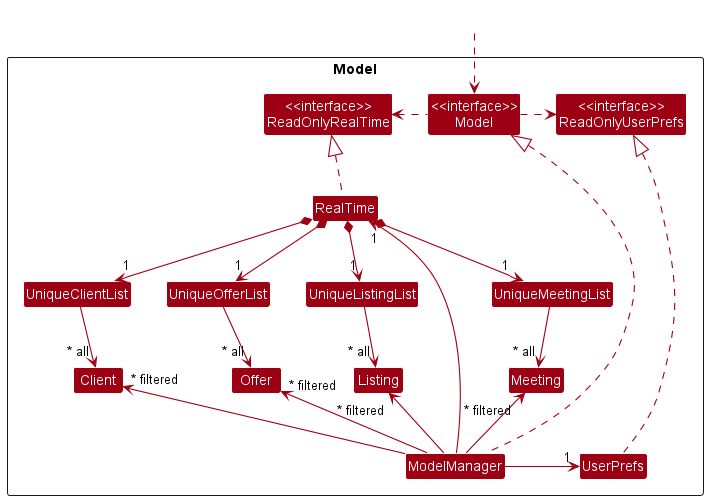

The diagram above was rendered by PlantUML. Its source (embedded in the PNG):
@startuml
!include style.puml
skinparam arrowThickness 1.1
skinparam arrowColor MODEL_COLOR
skinparam classBackgroundColor MODEL_COLOR

Package Model <<Rectangle>>{
Class "<<interface>>\nReadOnlyRealTime" as ReadOnlyRealTime
Class "<<interface>>\nReadOnlyUserPrefs" as ReadOnlyUserPrefs
Class "<<interface>>\nModel" as Model
Class RealTime
Class ModelManager
Class UserPrefs

Class UniqueClientList
Class UniqueOfferList
Class UniqueListingList
Class UniqueMeetingList

Class Client
Class Offer
Class Meeting
Class Listing

}

Class HiddenOutside #FFFFFF
HiddenOutside ..> Model

RealTime .up.|> ReadOnlyRealTime

ModelManager .up....|> Model
Model .right.> ReadOnlyUserPrefs
Model .left.> ReadOnlyRealTime
ModelManager -up-> "1" RealTime
ModelManager -right-> "1" UserPrefs
UserPrefs .up....|> ReadOnlyUserPrefs

RealTime *--> "1" UniqueClientList
RealTime *--> "1" UniqueOfferList
RealTime *--> "1" UniqueListingList
RealTime *--> "1" UniqueMeetingList

UniqueClientList -down-> "~* all" Client
UniqueOfferList -down-> "~* all" Offer
UniqueListingList -down-> "~* all" Listing
UniqueMeetingList -down-> "~* all" Meeting

ModelManager -up->"~* filtered" Client
ModelManager -up->"~* filtered" Offer
ModelManager -up->"~* filtered" Listing
ModelManager -up->"~* filtered" Meeting

UniqueClientList -right[hidden]- UniqueOfferList
UniqueOfferList -right[hidden]- UniqueListingList
UniqueListingList -right[hidden]- UniqueMeetingList
@enduml